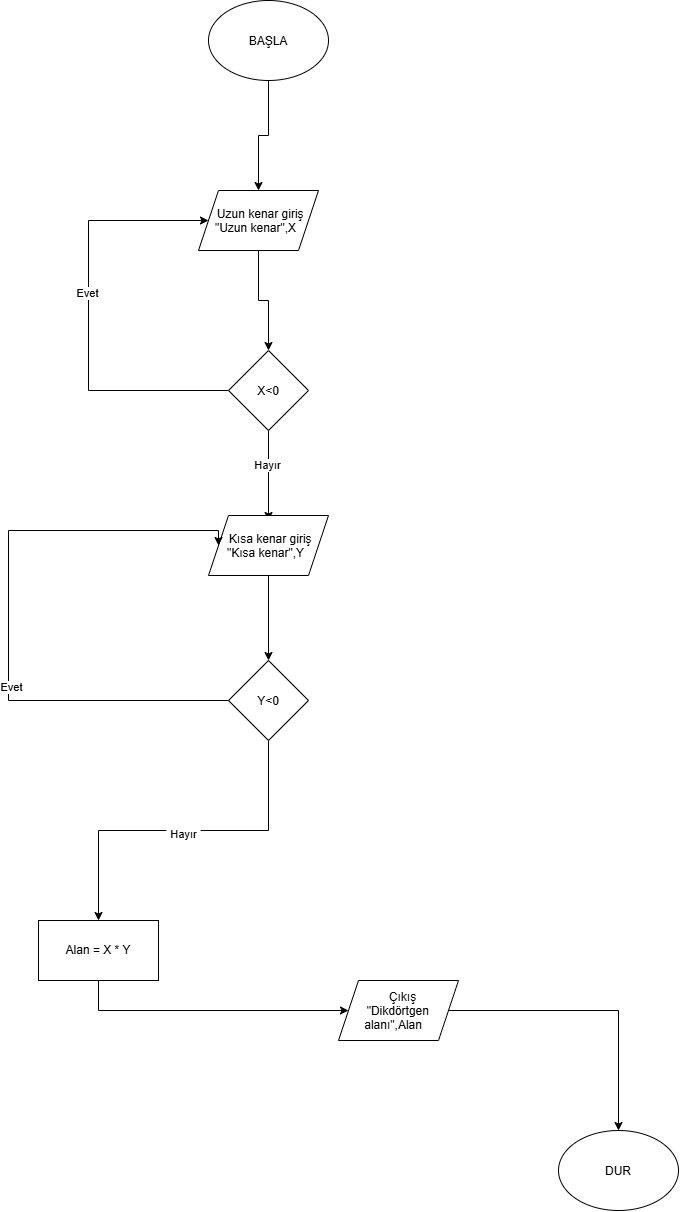

The diagram above was exported from draw.io. Its source (the exported page's mxGraphModel, read from the mxfile embedded in the PNG):
<mxGraphModel dx="934" dy="597" grid="1" gridSize="10" guides="1" tooltips="1" connect="1" arrows="1" fold="1" page="1" pageScale="1" pageWidth="827" pageHeight="1169" math="0" shadow="0">
  <root>
    <mxCell id="0" />
    <mxCell id="1" parent="0" />
    <mxCell id="ibUM9u57QYadhlYG4TxP-3" edge="1" parent="1" source="ibUM9u57QYadhlYG4TxP-1" style="edgeStyle=orthogonalEdgeStyle;rounded=0;orthogonalLoop=1;jettySize=auto;html=1;exitX=0.5;exitY=1;exitDx=0;exitDy=0;defaultLabelBackgroundColor=page;labelPadding=0 4;" target="ibUM9u57QYadhlYG4TxP-2">
      <mxGeometry relative="1" as="geometry" />
    </mxCell>
    <mxCell id="ibUM9u57QYadhlYG4TxP-1" parent="1" style="ellipse;whiteSpace=wrap;html=1;shapeInside=1;" value="BAŞLA" vertex="1">
      <mxGeometry height="80" width="120" x="320" y="40" as="geometry" />
    </mxCell>
    <mxCell id="ibUM9u57QYadhlYG4TxP-5" edge="1" parent="1" source="ibUM9u57QYadhlYG4TxP-2" style="edgeStyle=orthogonalEdgeStyle;rounded=0;orthogonalLoop=1;jettySize=auto;html=1;exitX=0.5;exitY=1;exitDx=0;exitDy=0;defaultLabelBackgroundColor=page;labelPadding=0 4;" target="ibUM9u57QYadhlYG4TxP-4">
      <mxGeometry relative="1" as="geometry" />
    </mxCell>
    <mxCell id="ibUM9u57QYadhlYG4TxP-2" parent="1" style="shape=parallelogram;perimeter=parallelogramPerimeter;whiteSpace=wrap;html=1;shapeInside=1;fixedSize=1;" value="Uzun kenar giriş&lt;div&gt;&quot;Uzun kenar&quot;,X&lt;/div&gt;" vertex="1">
      <mxGeometry height="60" width="120" x="310" y="230" as="geometry" />
    </mxCell>
    <mxCell id="ibUM9u57QYadhlYG4TxP-6" edge="1" parent="1" source="ibUM9u57QYadhlYG4TxP-4" style="edgeStyle=orthogonalEdgeStyle;rounded=0;orthogonalLoop=1;jettySize=auto;html=1;exitX=0;exitY=0.5;exitDx=0;exitDy=0;entryX=0;entryY=0.5;entryDx=0;entryDy=0;defaultLabelBackgroundColor=page;labelPadding=0 4;" target="ibUM9u57QYadhlYG4TxP-2">
      <mxGeometry relative="1" as="geometry">
        <Array as="points">
          <mxPoint x="200" y="430" />
          <mxPoint x="200" y="260" />
        </Array>
      </mxGeometry>
    </mxCell>
    <mxCell id="ibUM9u57QYadhlYG4TxP-7" connectable="0" parent="ibUM9u57QYadhlYG4TxP-6" style="edgeLabel;html=1;align=center;verticalAlign=middle;resizable=0;points=[];inheritText=1;defaultLabelBackgroundColor=page;labelPadding=0 4;" value="Evet" vertex="1">
      <mxGeometry relative="1" x="0.1053" y="2" as="geometry">
        <mxPoint as="offset" />
      </mxGeometry>
    </mxCell>
    <mxCell id="ibUM9u57QYadhlYG4TxP-22" edge="1" parent="1" source="ibUM9u57QYadhlYG4TxP-4" style="edgeStyle=orthogonalEdgeStyle;rounded=0;orthogonalLoop=1;jettySize=auto;html=1;exitX=0.5;exitY=1;exitDx=0;exitDy=0;defaultLabelBackgroundColor=page;labelPadding=0 4;">
      <mxGeometry relative="1" as="geometry">
        <mxPoint x="380" y="560" as="targetPoint" />
      </mxGeometry>
    </mxCell>
    <mxCell id="ibUM9u57QYadhlYG4TxP-23" connectable="0" parent="ibUM9u57QYadhlYG4TxP-22" style="edgeLabel;html=1;align=center;verticalAlign=middle;resizable=0;points=[];inheritText=1;defaultLabelBackgroundColor=page;labelPadding=0 4;" value="Hayır" vertex="1">
      <mxGeometry relative="1" x="-0.2444" y="-2" as="geometry">
        <mxPoint as="offset" />
      </mxGeometry>
    </mxCell>
    <mxCell id="ibUM9u57QYadhlYG4TxP-4" parent="1" style="rhombus;whiteSpace=wrap;html=1;shapeInside=1;" value="X&amp;lt;0" vertex="1">
      <mxGeometry height="80" width="80" x="340" y="390" as="geometry" />
    </mxCell>
    <mxCell id="ibUM9u57QYadhlYG4TxP-10" edge="1" parent="1" source="ibUM9u57QYadhlYG4TxP-8" style="edgeStyle=orthogonalEdgeStyle;rounded=0;orthogonalLoop=1;jettySize=auto;html=1;exitX=0.5;exitY=1;exitDx=0;exitDy=0;entryX=0.5;entryY=0;entryDx=0;entryDy=0;defaultLabelBackgroundColor=page;labelPadding=0 4;" target="ibUM9u57QYadhlYG4TxP-9">
      <mxGeometry relative="1" as="geometry" />
    </mxCell>
    <mxCell id="ibUM9u57QYadhlYG4TxP-8" parent="1" style="shape=parallelogram;perimeter=parallelogramPerimeter;whiteSpace=wrap;html=1;shapeInside=1;fixedSize=1;" value="Kısa kenar giriş&lt;div&gt;&quot;Kısa kenar&quot;,Y&lt;/div&gt;" vertex="1">
      <mxGeometry height="60" width="120" x="320" y="555" as="geometry" />
    </mxCell>
    <mxCell id="ibUM9u57QYadhlYG4TxP-16" edge="1" parent="1" source="ibUM9u57QYadhlYG4TxP-9" style="edgeStyle=orthogonalEdgeStyle;rounded=0;orthogonalLoop=1;jettySize=auto;html=1;exitX=0.5;exitY=1;exitDx=0;exitDy=0;entryX=0.5;entryY=0;entryDx=0;entryDy=0;defaultLabelBackgroundColor=page;labelPadding=0 4;" target="ibUM9u57QYadhlYG4TxP-15">
      <mxGeometry relative="1" as="geometry" />
    </mxCell>
    <mxCell id="ibUM9u57QYadhlYG4TxP-17" connectable="0" parent="ibUM9u57QYadhlYG4TxP-16" style="edgeLabel;html=1;align=center;verticalAlign=middle;resizable=0;points=[];inheritText=1;defaultLabelBackgroundColor=page;labelPadding=0 4;" value="Hayır" vertex="1">
      <mxGeometry relative="1" x="0.0042" y="3" as="geometry">
        <mxPoint as="offset" />
      </mxGeometry>
    </mxCell>
    <mxCell id="ibUM9u57QYadhlYG4TxP-24" edge="1" parent="1" source="ibUM9u57QYadhlYG4TxP-9" style="edgeStyle=orthogonalEdgeStyle;rounded=0;orthogonalLoop=1;jettySize=auto;html=1;exitX=0;exitY=0.5;exitDx=0;exitDy=0;entryX=0;entryY=0.5;entryDx=0;entryDy=0;defaultLabelBackgroundColor=page;labelPadding=0 4;" target="ibUM9u57QYadhlYG4TxP-8">
      <mxGeometry relative="1" x="-0.0472" as="geometry">
        <Array as="points">
          <mxPoint x="120" y="740" />
          <mxPoint x="120" y="570" />
          <mxPoint x="330" y="570" />
        </Array>
      </mxGeometry>
    </mxCell>
    <mxCell id="ibUM9u57QYadhlYG4TxP-25" connectable="0" parent="ibUM9u57QYadhlYG4TxP-24" style="edgeLabel;html=1;align=center;verticalAlign=middle;resizable=0;points=[];inheritText=1;defaultLabelBackgroundColor=page;labelPadding=0 4;" value="Evet" vertex="1">
      <mxGeometry relative="1" x="-0.239" y="-2" as="geometry">
        <mxPoint as="offset" />
      </mxGeometry>
    </mxCell>
    <mxCell id="ibUM9u57QYadhlYG4TxP-9" parent="1" style="rhombus;whiteSpace=wrap;html=1;shapeInside=1;" value="Y&amp;lt;0" vertex="1">
      <mxGeometry height="80" width="80" x="340" y="700" as="geometry" />
    </mxCell>
    <mxCell id="ibUM9u57QYadhlYG4TxP-19" edge="1" parent="1" source="ibUM9u57QYadhlYG4TxP-15" style="edgeStyle=orthogonalEdgeStyle;rounded=0;orthogonalLoop=1;jettySize=auto;html=1;exitX=0.5;exitY=1;exitDx=0;exitDy=0;defaultLabelBackgroundColor=page;labelPadding=0 4;" target="ibUM9u57QYadhlYG4TxP-18">
      <mxGeometry relative="1" as="geometry" />
    </mxCell>
    <mxCell id="ibUM9u57QYadhlYG4TxP-15" parent="1" style="rounded=0;whiteSpace=wrap;html=1;" value="Alan = X * Y" vertex="1">
      <mxGeometry height="60" width="120" x="150" y="960" as="geometry" />
    </mxCell>
    <mxCell id="ibUM9u57QYadhlYG4TxP-20" edge="1" parent="1" source="ibUM9u57QYadhlYG4TxP-18" style="edgeStyle=orthogonalEdgeStyle;rounded=0;orthogonalLoop=1;jettySize=auto;html=1;exitX=1;exitY=0.5;exitDx=0;exitDy=0;defaultLabelBackgroundColor=page;labelPadding=0 4;" target="ibUM9u57QYadhlYG4TxP-21">
      <mxGeometry relative="1" as="geometry">
        <mxPoint x="590" y="880" as="targetPoint" />
      </mxGeometry>
    </mxCell>
    <mxCell id="ibUM9u57QYadhlYG4TxP-18" parent="1" style="shape=parallelogram;perimeter=parallelogramPerimeter;whiteSpace=wrap;html=1;shapeInside=1;fixedSize=1;" value="Çıkış&lt;div&gt;&quot;Dikdörtgen alanı&quot;,Alan&lt;/div&gt;" vertex="1">
      <mxGeometry height="60" width="120" x="450" y="1020" as="geometry" />
    </mxCell>
    <mxCell id="ibUM9u57QYadhlYG4TxP-21" parent="1" style="ellipse;whiteSpace=wrap;html=1;shapeInside=1;" value="DUR" vertex="1">
      <mxGeometry height="80" width="120" x="670" y="1170" as="geometry" />
    </mxCell>
  </root>
</mxGraphModel>